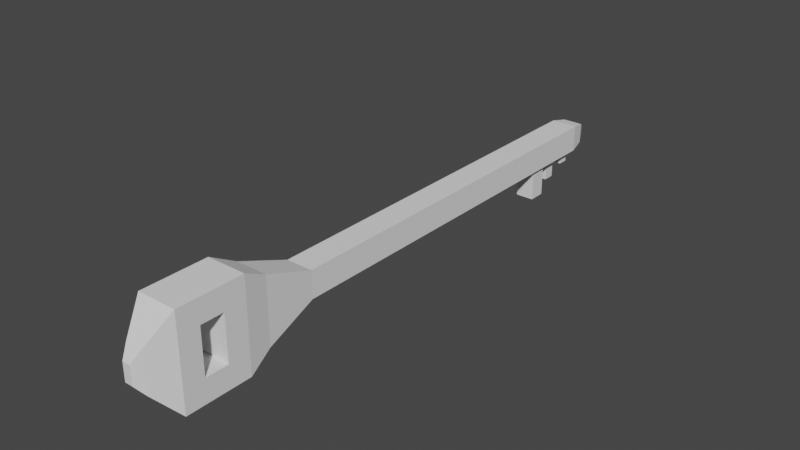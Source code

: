 # Source: key.blend  (saved by Blender 2.81.16; exported with 4.5.12 LTS)
import bpy
from mathutils import Matrix  # noqa: F401  (used for matrix-valued properties, if any)

bpy.ops.wm.read_factory_settings(use_empty=True)
scene = bpy.context.scene
scene.name = 'Scene'

# ---- collections
col_collection = bpy.data.collections.new('Collection'); scene.collection.children.link(col_collection)

# ---- world
world_world = bpy.data.worlds.new('World'); scene.world = world_world
world_world.use_nodes = True; world_world.node_tree.nodes.clear()
_N = world_world.node_tree.nodes; _L = world_world.node_tree.links
n0 = _N.new('ShaderNodeOutputWorld'); n0.name = 'World Output'; n0.location = (300, 300)
n1 = _N.new('ShaderNodeBackground'); n1.name = 'Background'; n1.location = (10, 300)
n1.inputs[0].default_value = (0.05088, 0.05088, 0.05088, 1.0)
_L.new(n1.outputs[0], n0.inputs[0])
n0.is_active_output = True
world_world.color = (0.05088, 0.05088, 0.05088)
world_world.use_sun_shadow = False
world_world.sun_shadow_jitter_overblur = 0.0

# ---- meshes
me_cube_001 = bpy.data.meshes.new('Cube.001')
me_cube_001.from_pydata([(-0.05, -0.6, -0.05), (-0.05, -0.6, 0.05), (-0.03458, 0.6154, -0.05), (-0.05, 0.6, 0.05), (0.05, -0.6, -0.05), (0.05, -0.6, 0.05), (0.03458, 0.6154, -0.05), (0.05, 0.6, 0.05), (-0.05, 0.6943, 0.05), (-0.03458, 0.6789, -0.05), (0.03458, 0.6789, -0.05), (0.05, 0.6943, 0.05), (-0.05, 0.791, 0.05), (-0.02321, 0.7642, -0.05), (0.02321, 0.7642, -0.05), (0.05, 0.791, 0.05), (-0.05, 0.8703, 0.05), (-0.02912, 0.8495, -0.05), (0.02912, 0.8495, -0.05), (0.05, 0.8703, 0.05), (-0.03775, 0.9339, 0.03775), (-0.03775, 0.9339, -0.03775), (0.03775, 0.9339, -0.03775), (0.03775, 0.9339, 0.03775), (0.05, 0.6, -0.05), (-0.05, 0.6, -0.05), (0.02321, 0.7211, -0.05), (-0.02321, 0.7211, -0.05), (0.05, 0.6943, -0.05), (-0.05, 0.6943, -0.05), (0.02912, 0.8119, -0.05), (-0.02912, 0.8119, -0.05), (0.05, 0.791, -0.05), (-0.05, 0.791, -0.05), (0.05, 0.8703, -0.05), (-0.05, 0.8703, -0.05), (-0.01902, 0.9724, 0.01902), (-0.01902, 0.9724, -0.01902), (0.01902, 0.9724, -0.01902), (0.01902, 0.9724, 0.01902), (-0.009197, 0.9854, 0.009197), (-0.009197, 0.9854, -0.009197), (0.009197, 0.9854, -0.009197), (0.009197, 0.9854, 0.009197), (0.03458, 0.6154, -0.1726), (-0.03458, 0.6154, -0.1726), (0.03458, 0.6789, -0.1726), (-0.03458, 0.6789, -0.1726), (0.02321, 0.7211, -0.1294), (-0.02321, 0.7211, -0.1294), (0.02321, 0.7642, -0.1294), (-0.02321, 0.7642, -0.1294), (0.02912, 0.8119, -0.09187), (-0.02912, 0.8119, -0.09187), (0.02912, 0.8495, -0.09187), (-0.02912, 0.8495, -0.09187), (-0.0593, -0.7904, -0.1223), (-0.0593, -0.7904, 0.1223), (0.0593, -0.7904, 0.1223), (0.0593, -0.7904, -0.1223), (-0.07344, -0.8817, -0.1705), (-0.07344, -0.8817, 0.1705), (0.07344, -0.8817, 0.1705), (0.07344, -0.8817, -0.1705), (-0.07344, -0.9627, -0.1705), (-0.07344, -0.9627, 0.1705), (0.07344, -0.9627, 0.1705), (0.07344, -0.9627, -0.1705), (-0.07344, -1.049, -0.1705), (-0.07344, -1.049, 0.1705), (0.07344, -1.049, 0.1705), (0.07344, -1.049, -0.1705), (-0.07344, -1.127, -0.1705), (-0.07344, -1.127, 0.1705), (0.07344, -1.127, 0.1705), (0.07344, -1.127, -0.1705), (-0.07344, -1.127, -0.1705), (-0.07344, -1.127, 0.1705), (0.07344, -1.127, 0.1705), (0.07344, -1.127, -0.1705), (-0.03173, -1.213, -0.07368), (-0.03173, -1.213, 0.07368), (0.03173, -1.213, 0.07368), (0.03173, -1.213, -0.07368), (-0.01447, -1.244, -0.0336), (-0.01447, -1.244, 0.0336), (0.01447, -1.244, 0.0336), (0.01447, -1.244, -0.0336), (-0.07344, -0.9627, 0.0), (0.07344, -0.9627, 0.0), (-0.07344, -1.049, 0.0), (0.07344, -1.049, 0.0), (0.07344, -1.006, -0.1705), (-0.07344, -1.006, -0.1705), (-0.07344, -1.006, 0.1705), (0.07344, -1.006, 0.1705), (-0.07344, -0.9627, 0.08527), (0.07344, -0.9627, -0.08527), (0.0, -0.9627, -0.1705), (0.0, -0.9627, 0.1705), (-0.07344, -1.049, 0.08527), (0.07344, -1.049, -0.08527), (0.0, -1.049, -0.1705), (0.0, -1.049, 0.1705), (0.07344, -1.027, -0.1705), (-0.07344, -0.9842, -0.1705), (-0.07344, -0.9842, 0.1705), (0.07344, -0.9842, 0.1705), (-0.07344, -0.9627, -0.08527), (0.07344, -0.9627, 0.08527), (-0.07344, -1.049, -0.08527), (0.07344, -1.049, 0.08527), (0.07344, -0.9842, -0.1705), (-0.07344, -1.027, -0.1705), (-0.07344, -1.027, 0.1705), (0.07344, -1.027, 0.1705), (0.07344, -1.006, -0.08527), (0.07344, -1.006, 0.08527), (0.0, -1.006, 0.1705), (-0.07344, -1.006, 0.08527), (-0.07344, -1.006, -0.08527), (0.0, -1.006, -0.1705), (0.0, -0.9842, -0.1705), (-0.07344, -0.9842, -0.08527), (-0.07344, -0.9842, 0.08527), (-0.07344, -1.027, 0.08527), (0.0, -0.9842, 0.1705), (0.07344, -0.9842, 0.08527), (0.07344, -0.9842, -0.08527), (0.07344, -1.027, -0.08527), (0.07344, -1.027, 0.08527), (0.0, -1.027, 0.1705), (-0.07344, -1.027, -0.08527), (0.0, -1.027, -0.1705)], [], [(0, 1, 3, 25), (3, 7, 11, 8), (24, 7, 5, 4), (5, 1, 57, 58), (25, 24, 4, 0), (7, 3, 1, 5), (8, 11, 15, 12), (25, 3, 8, 29), (7, 24, 28, 11), (2, 9, 47, 45), (15, 32, 34, 19), (29, 8, 12, 33), (11, 28, 32, 15), (14, 26, 48, 50), (16, 19, 23, 20), (18, 30, 52, 54), (12, 15, 19, 16), (33, 12, 16, 35), (23, 22, 38, 39), (35, 16, 20, 21), (19, 34, 22, 23), (34, 35, 21, 22), (2, 6, 24, 25), (10, 9, 29, 28), (9, 2, 25, 29), (6, 10, 28, 24), (27, 26, 28, 29), (14, 13, 33, 32), (13, 27, 29, 33), (26, 14, 32, 28), (31, 30, 32, 33), (18, 17, 35, 34), (30, 18, 34, 32), (17, 31, 33, 35), (37, 36, 40, 41), (22, 21, 37, 38), (20, 23, 39, 36), (21, 20, 36, 37), (41, 40, 43, 42), (39, 38, 42, 43), (38, 37, 41, 42), (36, 39, 43, 40), (44, 45, 47, 46), (6, 2, 45, 44), (10, 6, 44, 46), (9, 10, 46, 47), (48, 49, 51, 50), (13, 14, 50, 51), (27, 13, 51, 49), (26, 27, 49, 48), (52, 53, 55, 54), (30, 31, 53, 52), (31, 17, 55, 53), (17, 18, 54, 55), (56, 59, 63, 60), (4, 5, 58, 59), (1, 0, 56, 57), (0, 4, 59, 56), (62, 61, 65, 99, 66), (57, 56, 60, 61), (58, 57, 61, 62), (59, 58, 62, 63), (133, 104, 71, 102), (63, 62, 66, 109, 89, 97, 67), (60, 63, 67, 98, 64), (61, 60, 64, 108, 88, 96, 65), (68, 102, 71, 75, 72), (132, 113, 68, 110), (131, 114, 69, 103), (130, 115, 70, 111), (74, 73, 77, 78), (69, 100, 90, 110, 68, 72, 73), (70, 103, 69, 73, 74), (71, 101, 91, 111, 70, 74, 75), (76, 79, 83, 80), (75, 74, 78, 79), (72, 75, 79, 76), (73, 72, 76, 77), (81, 80, 84, 85), (77, 76, 80, 81), (78, 77, 81, 82), (79, 78, 82, 83), (87, 86, 85, 84), (82, 81, 85, 86), (83, 82, 86, 87), (80, 83, 87, 84), (127, 107, 95, 117), (126, 106, 94, 118), (123, 105, 93, 120), (122, 112, 92, 121), (105, 122, 121, 93), (64, 98, 122, 105), (98, 67, 112, 122), (108, 64, 105, 123), (106, 124, 119, 94), (65, 96, 124, 106), (114, 125, 100, 69), (94, 119, 125, 114), (107, 126, 118, 95), (66, 99, 126, 107), (99, 65, 106, 126), (109, 66, 107, 127), (112, 128, 116, 92), (67, 97, 128, 112), (104, 129, 101, 71), (92, 116, 129, 104), (120, 132, 110, 101, 129, 116, 128, 97, 108, 123), (110, 90, 100, 111, 91, 101), (117, 95, 115, 130), (115, 131, 103, 70), (95, 118, 131, 115), (118, 94, 114, 131), (108, 97, 89, 109, 96, 88), (119, 124, 96, 109, 127, 117, 130, 111, 100, 125), (120, 93, 113, 132), (113, 133, 102, 68), (93, 121, 133, 113), (121, 92, 104, 133)])
_uv = me_cube_001.uv_layers.new(name='UVMap')
_uv.uv.foreach_set('vector', [0.375, 0.0, 0.625, 0.0, 0.625, 0.25, 0.375, 0.25, 0.875, 0.5, 0.625, 0.5, 0.625, 0.5, 0.875, 0.5, 0.375, 0.5, 0.625, 0.5, 0.625, 0.75, 0.375, 0.75, 0.625, 0.75, 0.875, 0.75, 0.875, 0.75, 0.625, 0.75, 0.125, 0.5, 0.375, 0.5, 0.375, 0.75, 0.125, 0.75, 0.625, 0.5, 0.875, 0.5, 0.875, 0.75, 0.625, 0.75, 0.875, 0.5, 0.625, 0.5, 0.625, 0.5, 0.875, 0.5, 0.375, 0.25, 0.625, 0.25, 0.625, 0.25, 0.375, 0.25, 0.625, 0.5, 0.375, 0.5, 0.375, 0.5, 0.625, 0.5, 0.1635, 0.5, 0.1635, 0.5, 0.1635, 0.5, 0.1635, 0.5, 0.625, 0.5, 0.375, 0.5, 0.375, 0.5, 0.625, 0.5, 0.375, 0.25, 0.625, 0.25, 0.625, 0.25, 0.375, 0.25, 0.625, 0.5, 0.375, 0.5, 0.375, 0.5, 0.625, 0.5, 0.308, 0.5, 0.308, 0.5, 0.308, 0.5, 0.308, 0.5, 0.875, 0.5, 0.625, 0.5, 0.625, 0.5, 0.875, 0.5, 0.3228, 0.5, 0.3228, 0.5, 0.3228, 0.5, 0.3228, 0.5, 0.875, 0.5, 0.625, 0.5, 0.625, 0.5, 0.875, 0.5, 0.375, 0.25, 0.625, 0.25, 0.625, 0.25, 0.375, 0.25, 0.625, 0.5, 0.375, 0.5, 0.375, 0.5, 0.625, 0.5, 0.375, 0.25, 0.625, 0.25, 0.625, 0.25, 0.375, 0.25, 0.625, 0.5, 0.375, 0.5, 0.375, 0.5, 0.625, 0.5, 0.375, 0.5, 0.125, 0.5, 0.125, 0.5, 0.375, 0.5, 0.1635, 0.5, 0.3365, 0.5, 0.375, 0.5, 0.125, 0.5, 0.3365, 0.5, 0.1635, 0.5, 0.125, 0.5, 0.375, 0.5, 0.1635, 0.5, 0.1635, 0.5, 0.125, 0.5, 0.125, 0.5, 0.3365, 0.5, 0.3365, 0.5, 0.375, 0.5, 0.375, 0.5, 0.192, 0.5, 0.308, 0.5, 0.375, 0.5, 0.125, 0.5, 0.308, 0.5, 0.192, 0.5, 0.125, 0.5, 0.375, 0.5, 0.192, 0.5, 0.192, 0.5, 0.125, 0.5, 0.125, 0.5, 0.308, 0.5, 0.308, 0.5, 0.375, 0.5, 0.375, 0.5, 0.1772, 0.5, 0.3228, 0.5, 0.375, 0.5, 0.125, 0.5, 0.3228, 0.5, 0.1772, 0.5, 0.125, 0.5, 0.375, 0.5, 0.3228, 0.5, 0.3228, 0.5, 0.375, 0.5, 0.375, 0.5, 0.1772, 0.5, 0.1772, 0.5, 0.125, 0.5, 0.125, 0.5, 0.375, 0.25, 0.625, 0.25, 0.625, 0.25, 0.375, 0.25, 0.375, 0.5, 0.125, 0.5, 0.125, 0.5, 0.375, 0.5, 0.875, 0.5, 0.625, 0.5, 0.625, 0.5, 0.875, 0.5, 0.375, 0.25, 0.625, 0.25, 0.625, 0.25, 0.375, 0.25, 0.375, 0.25, 0.625, 0.25, 0.625, 0.5, 0.375, 0.5, 0.625, 0.5, 0.375, 0.5, 0.375, 0.5, 0.625, 0.5, 0.375, 0.5, 0.125, 0.5, 0.125, 0.5, 0.375, 0.5, 0.875, 0.5, 0.625, 0.5, 0.625, 0.5, 0.875, 0.5, 0.3365, 0.5, 0.1635, 0.5, 0.1635, 0.5, 0.3365, 0.5, 0.3365, 0.5, 0.1635, 0.5, 0.1635, 0.5, 0.3365, 0.5, 0.3365, 0.5, 0.3365, 0.5, 0.3365, 0.5, 0.3365, 0.5, 0.1635, 0.5, 0.3365, 0.5, 0.3365, 0.5, 0.1635, 0.5, 0.308, 0.5, 0.192, 0.5, 0.192, 0.5, 0.308, 0.5, 0.192, 0.5, 0.308, 0.5, 0.308, 0.5, 0.192, 0.5, 0.192, 0.5, 0.192, 0.5, 0.192, 0.5, 0.192, 0.5, 0.308, 0.5, 0.192, 0.5, 0.192, 0.5, 0.308, 0.5, 0.3228, 0.5, 0.1772, 0.5, 0.1772, 0.5, 0.3228, 0.5, 0.3228, 0.5, 0.1772, 0.5, 0.1772, 0.5, 0.3228, 0.5, 0.1772, 0.5, 0.1772, 0.5, 0.1772, 0.5, 0.1772, 0.5, 0.1772, 0.5, 0.3228, 0.5, 0.3228, 0.5, 0.1772, 0.5, 0.125, 0.75, 0.375, 0.75, 0.375, 0.75, 0.125, 0.75, 0.375, 0.75, 0.625, 0.75, 0.625, 0.75, 0.375, 0.75, 0.625, 0.0, 0.375, 0.0, 0.375, 0.0, 0.625, 0.0, 0.125, 0.75, 0.375, 0.75, 0.375, 0.75, 0.125, 0.75, 0.625, 0.75, 0.875, 0.75, 0.875, 0.75, 0.75, 0.75, 0.625, 0.75, 0.625, 0.0, 0.375, 0.0, 0.375, 0.0, 0.625, 0.0, 0.625, 0.75, 0.875, 0.75, 0.875, 0.75, 0.625, 0.75, 0.375, 0.75, 0.625, 0.75, 0.625, 0.75, 0.375, 0.75, 0.25, 0.75, 0.375, 0.75, 0.375, 0.75, 0.25, 0.75, 0.375, 0.75, 0.625, 0.75, 0.625, 0.75, 0.5625, 0.75, 0.5, 0.75, 0.4375, 0.75, 0.375, 0.75, 0.125, 0.75, 0.375, 0.75, 0.375, 0.75, 0.25, 0.75, 0.125, 0.75, 0.625, 0.0, 0.375, 0.0, 0.375, 0.0, 0.4375, 0.0, 0.5, 0.0, 0.5625, 0.0, 0.625, 0.0, 0.125, 0.75, 0.25, 0.75, 0.375, 0.75, 0.375, 0.75, 0.125, 0.75, 0.4375, 0.0, 0.375, 0.0, 0.375, 0.0, 0.4375, 0.0, 0.75, 0.75, 0.875, 0.75, 0.875, 0.75, 0.75, 0.75, 0.5625, 0.75, 0.625, 0.75, 0.625, 0.75, 0.5625, 0.75, 0.625, 0.75, 0.875, 0.75, 0.875, 0.75, 0.625, 0.75, 0.625, 0.0, 0.5625, 0.0, 0.5, 0.0, 0.4375, 0.0, 0.375, 0.0, 0.375, 0.0, 0.625, 0.0, 0.625, 0.75, 0.75, 0.75, 0.875, 0.75, 0.875, 0.75, 0.625, 0.75, 0.375, 0.75, 0.4375, 0.75, 0.5, 0.75, 0.5625, 0.75, 0.625, 0.75, 0.625, 0.75, 0.375, 0.75, 0.125, 0.75, 0.375, 0.75, 0.375, 0.75, 0.125, 0.75, 0.375, 0.75, 0.625, 0.75, 0.625, 0.75, 0.375, 0.75, 0.125, 0.75, 0.375, 0.75, 0.375, 0.75, 0.125, 0.75, 0.625, 0.0, 0.375, 0.0, 0.375, 0.0, 0.625, 0.0, 0.625, 0.0, 0.375, 0.0, 0.375, 0.0, 0.625, 0.0, 0.625, 0.0, 0.375, 0.0, 0.375, 0.0, 0.625, 0.0, 0.625, 0.75, 0.875, 0.75, 0.875, 0.75, 0.625, 0.75, 0.375, 0.75, 0.625, 0.75, 0.625, 0.75, 0.375, 0.75, 0.375, 0.75, 0.625, 0.75, 0.625, 1.0, 0.375, 1.0, 0.625, 0.75, 0.875, 0.75, 0.875, 0.75, 0.625, 0.75, 0.375, 0.75, 0.625, 0.75, 0.625, 0.75, 0.375, 0.75, 0.125, 0.75, 0.375, 0.75, 0.375, 0.75, 0.125, 0.75, 0.5625, 0.75, 0.625, 0.75, 0.625, 0.75, 0.5625, 0.75, 0.75, 0.75, 0.875, 0.75, 0.875, 0.75, 0.75, 0.75, 0.4375, 0.0, 0.375, 0.0, 0.375, 0.0, 0.4375, 0.0, 0.25, 0.75, 0.375, 0.75, 0.375, 0.75, 0.25, 0.75, 0.125, 0.75, 0.25, 0.75, 0.25, 0.75, 0.125, 0.75, 0.125, 0.75, 0.25, 0.75, 0.25, 0.75, 0.125, 0.75, 0.25, 0.75, 0.375, 0.75, 0.375, 0.75, 0.25, 0.75, 0.4375, 0.0, 0.375, 0.0, 0.375, 0.0, 0.4375, 0.0, 0.625, 0.0, 0.5625, 0.0, 0.5625, 0.0, 0.625, 0.0, 0.625, 0.0, 0.5625, 0.0, 0.5625, 0.0, 0.625, 0.0, 0.625, 0.0, 0.5625, 0.0, 0.5625, 0.0, 0.625, 0.0, 0.625, 0.0, 0.5625, 0.0, 0.5625, 0.0, 0.625, 0.0, 0.625, 0.75, 0.75, 0.75, 0.75, 0.75, 0.625, 0.75, 0.625, 0.75, 0.75, 0.75, 0.75, 0.75, 0.625, 0.75, 0.75, 0.75, 0.875, 0.75, 0.875, 0.75, 0.75, 0.75, 0.5625, 0.75, 0.625, 0.75, 0.625, 0.75, 0.5625, 0.75, 0.375, 0.75, 0.4375, 0.75, 0.4375, 0.75, 0.375, 0.75, 0.375, 0.75, 0.4375, 0.75, 0.4375, 0.75, 0.375, 0.75, 0.375, 0.75, 0.4375, 0.75, 0.4375, 0.75, 0.375, 0.75, 0.375, 0.75, 0.4375, 0.75, 0.4375, 0.75, 0.375, 0.75, 0.4375, 0.0, 0.4375, 0.0, 0.4375, 0.0, 0.4375, 0.75, 0.4375, 0.75, 0.4375, 0.75, 0.4375, 0.75, 0.4375, 0.75, 0.4375, 0.0, 0.4375, 0.0, 0.4375, 0.0, 0.5, 0.0, 0.5625, 0.0, 0.5625, 0.75, 0.5, 0.75, 0.4375, 0.75, 0.5625, 0.75, 0.625, 0.75, 0.625, 0.75, 0.5625, 0.75, 0.625, 0.75, 0.75, 0.75, 0.75, 0.75, 0.625, 0.75, 0.625, 0.75, 0.75, 0.75, 0.75, 0.75, 0.625, 0.75, 0.75, 0.75, 0.875, 0.75, 0.875, 0.75, 0.75, 0.75, 0.4375, 0.0, 0.4375, 0.75, 0.5, 0.75, 0.5625, 0.75, 0.5625, 0.0, 0.5, 0.0, 0.5625, 0.0, 0.5625, 0.0, 0.5625, 0.0, 0.5625, 0.75, 0.5625, 0.75, 0.5625, 0.75, 0.5625, 0.75, 0.5625, 0.75, 0.5625, 0.0, 0.5625, 0.0, 0.4375, 0.0, 0.375, 0.0, 0.375, 0.0, 0.4375, 0.0, 0.125, 0.75, 0.25, 0.75, 0.25, 0.75, 0.125, 0.75, 0.125, 0.75, 0.25, 0.75, 0.25, 0.75, 0.125, 0.75, 0.25, 0.75, 0.375, 0.75, 0.375, 0.75, 0.25, 0.75])
me_cube_001.use_remesh_fix_poles = True
me_cube_001.use_remesh_preserve_attributes = False
me_cube_001.use_mirror_vertex_groups = False
me_cube_001.update()

# ---- objects
ob_cube = bpy.data.objects.new('Cube', me_cube_001)

# ---- transforms, parenting, visibility, modifiers, constraints
ob_cube.location = (0.0, 0.0, 0.0)
ob_cube.lineart.crease_threshold = 0.0

# ---- collection membership
col_collection.objects.link(ob_cube)

# ---- scene / render settings (as saved in the file)
scene.frame_start = 1; scene.frame_end = 250; scene.frame_set(1)
scene.render.engine = 'BLENDER_EEVEE_NEXT'
scene.cycles.use_denoising = False
scene.cycles.samples = 128
scene.cycles.sampling_pattern = 'TABULATED_SOBOL'
scene.cycles.use_adaptive_sampling = False
scene.cycles.use_light_tree = False
scene.view_settings.view_transform = 'Filmic'
bpy.context.view_layer.update()

# ---- added for rendering (the .blend has no active camera and no usable light): camera, sun
cam_auto = bpy.data.cameras.new('AutoCamera')
cam_auto.lens = 50.0
cam_auto.sensor_width = 36.0
cam_auto.clip_end = 1000.0
ob_auto_camera = bpy.data.objects.new('AutoCamera', cam_auto)
scene.collection.objects.link(ob_auto_camera)
ob_auto_camera.location = (2.09138, -2.63898, 1.6721)
ob_auto_camera.rotation_euler = (1.09748, -7.21219e-08, 0.694738)
scene.camera = ob_auto_camera
light_auto_sun = bpy.data.lights.new('AutoSun', 'SUN')
light_auto_sun.energy = 3.0
light_auto_sun.angle = 0.0523599
ob_auto_sun = bpy.data.objects.new('AutoSun', light_auto_sun)
scene.collection.objects.link(ob_auto_sun)
ob_auto_sun.rotation_euler = (0.872665, 0.174533, 0.523599)
bpy.context.view_layer.update()

